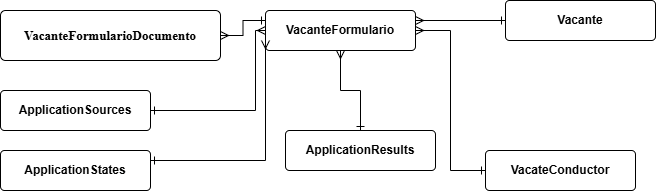

The diagram above was exported from draw.io. Its source (the exported page's mxGraphModel, read from the mxfile embedded in the PNG):
<mxGraphModel dx="4134" dy="1918" grid="1" gridSize="10" guides="1" tooltips="1" connect="1" arrows="1" fold="1" page="1" pageScale="1" pageWidth="827" pageHeight="1169" math="0" shadow="0">
  <root>
    <mxCell id="0" />
    <mxCell id="1" parent="0" />
    <mxCell id="GM9JKRDpPDqSkcyTB5NL-1" parent="1" style="rounded=1;arcSize=10;whiteSpace=wrap;html=1;align=center;" value="&lt;span style=&quot;font-weight: 700; white-space: nowrap;&quot;&gt;VacanteFormulario&lt;/span&gt;" vertex="1">
      <mxGeometry height="40" width="150" x="-2090" y="-970" as="geometry" />
    </mxCell>
    <mxCell id="GM9JKRDpPDqSkcyTB5NL-7" parent="1" style="rounded=1;arcSize=10;whiteSpace=wrap;html=1;align=center;" value="&lt;span style=&quot;font-weight: 700; white-space: nowrap;&quot;&gt;ApplicationResults&lt;/span&gt;" vertex="1">
      <mxGeometry height="40" width="150" x="-2070" y="-850" as="geometry" />
    </mxCell>
    <mxCell id="bF8mn9A19XVXGsP3lqAt-1" parent="1" style="rounded=1;arcSize=10;whiteSpace=wrap;html=1;align=center;" value="&lt;span style=&quot;font-weight: 700; white-space: nowrap;&quot;&gt;Vacante&lt;/span&gt;" vertex="1">
      <mxGeometry height="40" width="150" x="-1850" y="-980" as="geometry" />
    </mxCell>
    <mxCell id="bF8mn9A19XVXGsP3lqAt-2" parent="1" style="rounded=1;arcSize=10;whiteSpace=wrap;html=1;align=center;" value="&lt;span style=&quot;font-weight: 700; white-space: nowrap;&quot;&gt;VacateConductor&lt;/span&gt;" vertex="1">
      <mxGeometry height="40" width="150" x="-1870" y="-830" as="geometry" />
    </mxCell>
    <mxCell id="Y8pibbFsZN_U8LPTj9oT-1" parent="1" style="rounded=1;arcSize=10;whiteSpace=wrap;html=1;align=center;" value="&lt;span style=&quot;font-weight: 700; white-space: nowrap;&quot;&gt;ApplicationSources&lt;/span&gt;" vertex="1">
      <mxGeometry height="40" width="150" x="-2355" y="-890" as="geometry" />
    </mxCell>
    <mxCell id="Y8pibbFsZN_U8LPTj9oT-2" parent="1" style="rounded=1;arcSize=10;whiteSpace=wrap;html=1;align=center;" value="&lt;span style=&quot;font-weight: 700; white-space: nowrap;&quot;&gt;ApplicationStates&lt;/span&gt;" vertex="1">
      <mxGeometry height="40" width="150" x="-2355" y="-830" as="geometry" />
    </mxCell>
    <mxCell id="Y8pibbFsZN_U8LPTj9oT-3" parent="1" style="rounded=1;arcSize=10;whiteSpace=wrap;html=1;align=center;" value="&lt;span style=&quot;font-family: &amp;quot;Helvetica Neue&amp;quot;; font-size: 13px; font-weight: 700; white-space: nowrap;&quot;&gt;VacanteFormularioDocumento&lt;/span&gt;" vertex="1">
      <mxGeometry height="50" width="220" x="-2355" y="-970" as="geometry" />
    </mxCell>
    <mxCell id="K4RMfP3_u9Q0zZrRarOM-1" edge="1" parent="1" source="GM9JKRDpPDqSkcyTB5NL-1" style="edgeStyle=orthogonalEdgeStyle;shape=connector;rounded=0;jumpStyle=sharp;orthogonalLoop=1;jettySize=auto;html=1;labelBackgroundColor=default;align=center;verticalAlign=middle;fontFamily=Helvetica;fontSize=12;fontColor=default;startArrow=ERone;startFill=0;endArrow=ERmany;endFill=0;startSize=6;fillColor=none;entryX=1;entryY=0.5;entryDx=0;entryDy=0;exitX=0;exitY=0.25;exitDx=0;exitDy=0;" target="Y8pibbFsZN_U8LPTj9oT-3">
      <mxGeometry relative="1" as="geometry">
        <Array as="points" />
        <mxPoint x="-2070" y="-800" as="sourcePoint" />
        <mxPoint x="-2120" y="-736" as="targetPoint" />
      </mxGeometry>
    </mxCell>
    <mxCell id="K4RMfP3_u9Q0zZrRarOM-2" edge="1" parent="1" source="Y8pibbFsZN_U8LPTj9oT-1" style="edgeStyle=orthogonalEdgeStyle;shape=connector;rounded=0;jumpStyle=sharp;orthogonalLoop=1;jettySize=auto;html=1;labelBackgroundColor=default;align=center;verticalAlign=middle;fontFamily=Helvetica;fontSize=12;fontColor=default;startArrow=ERone;startFill=0;endArrow=ERmany;endFill=0;startSize=6;fillColor=none;" target="GM9JKRDpPDqSkcyTB5NL-1">
      <mxGeometry relative="1" as="geometry">
        <Array as="points">
          <mxPoint x="-2100" y="-870" />
          <mxPoint x="-2100" y="-950" />
        </Array>
        <mxPoint x="-2120" y="-806" as="sourcePoint" />
        <mxPoint x="-2070" y="-870" as="targetPoint" />
      </mxGeometry>
    </mxCell>
    <mxCell id="K4RMfP3_u9Q0zZrRarOM-3" edge="1" parent="1" source="Y8pibbFsZN_U8LPTj9oT-2" style="edgeStyle=orthogonalEdgeStyle;shape=connector;rounded=0;jumpStyle=sharp;orthogonalLoop=1;jettySize=auto;html=1;labelBackgroundColor=default;align=center;verticalAlign=middle;fontFamily=Helvetica;fontSize=12;fontColor=default;startArrow=ERone;startFill=0;endArrow=ERmany;endFill=0;startSize=6;fillColor=none;entryX=0;entryY=0.75;entryDx=0;entryDy=0;" target="GM9JKRDpPDqSkcyTB5NL-1">
      <mxGeometry relative="1" as="geometry">
        <Array as="points">
          <mxPoint x="-2090" y="-820" />
        </Array>
        <mxPoint x="-2100" y="-766" as="sourcePoint" />
        <mxPoint x="-2050" y="-830" as="targetPoint" />
      </mxGeometry>
    </mxCell>
    <mxCell id="K4RMfP3_u9Q0zZrRarOM-4" edge="1" parent="1" source="GM9JKRDpPDqSkcyTB5NL-7" style="edgeStyle=orthogonalEdgeStyle;shape=connector;rounded=0;jumpStyle=sharp;orthogonalLoop=1;jettySize=auto;html=1;labelBackgroundColor=default;align=center;verticalAlign=middle;fontFamily=Helvetica;fontSize=12;fontColor=default;startArrow=ERone;startFill=0;endArrow=ERmany;endFill=0;startSize=6;fillColor=none;" target="GM9JKRDpPDqSkcyTB5NL-1">
      <mxGeometry relative="1" as="geometry">
        <Array as="points" />
        <mxPoint x="-1970" y="-776" as="sourcePoint" />
        <mxPoint x="-1920" y="-840" as="targetPoint" />
      </mxGeometry>
    </mxCell>
    <mxCell id="K4RMfP3_u9Q0zZrRarOM-5" edge="1" parent="1" source="bF8mn9A19XVXGsP3lqAt-2" style="edgeStyle=orthogonalEdgeStyle;shape=connector;rounded=0;jumpStyle=sharp;orthogonalLoop=1;jettySize=auto;html=1;labelBackgroundColor=default;align=center;verticalAlign=middle;fontFamily=Helvetica;fontSize=12;fontColor=default;startArrow=ERone;startFill=0;endArrow=ERmany;endFill=0;startSize=6;fillColor=none;entryX=1;entryY=0.5;entryDx=0;entryDy=0;" target="GM9JKRDpPDqSkcyTB5NL-1">
      <mxGeometry relative="1" as="geometry">
        <Array as="points" />
        <mxPoint x="-1840" y="-840" as="sourcePoint" />
        <mxPoint x="-1890" y="-776" as="targetPoint" />
      </mxGeometry>
    </mxCell>
    <mxCell id="K4RMfP3_u9Q0zZrRarOM-6" edge="1" parent="1" source="bF8mn9A19XVXGsP3lqAt-1" style="edgeStyle=orthogonalEdgeStyle;shape=connector;rounded=0;jumpStyle=sharp;orthogonalLoop=1;jettySize=auto;html=1;labelBackgroundColor=default;align=center;verticalAlign=middle;fontFamily=Helvetica;fontSize=12;fontColor=default;startArrow=ERone;startFill=0;endArrow=ERmany;endFill=0;startSize=6;fillColor=none;entryX=1;entryY=0.25;entryDx=0;entryDy=0;" target="GM9JKRDpPDqSkcyTB5NL-1">
      <mxGeometry relative="1" as="geometry">
        <Array as="points" />
        <mxPoint x="-1810" y="-800" as="sourcePoint" />
        <mxPoint x="-1860" y="-736" as="targetPoint" />
      </mxGeometry>
    </mxCell>
  </root>
</mxGraphModel>